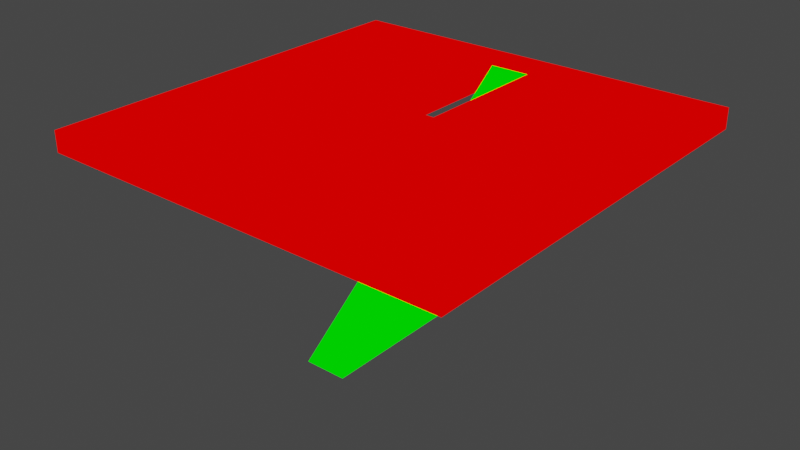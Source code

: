 # Source: stairs_triangle.blend  (saved by Blender 2.82.7; exported with 4.5.12 LTS)
import bpy
from mathutils import Matrix  # noqa: F401  (used for matrix-valued properties, if any)

bpy.ops.wm.read_factory_settings(use_empty=True)
scene = bpy.context.scene
scene.name = 'Scene'

# ---- collections
col_collection = bpy.data.collections.new('Collection'); scene.collection.children.link(col_collection)

# ---- materials (node trees are filled in below, after node groups)
mat_mat1 = bpy.data.materials.new('mat1')
mat_mat1.alpha_threshold = 0.0
mat_mat1.use_transparent_shadow = False
mat_mat1.line_color = (0.0, 0.0, 0.0, 1.0)
mat_mat2 = bpy.data.materials.new('mat2')
mat_mat2.alpha_threshold = 0.0
mat_mat2.use_transparent_shadow = False
mat_mat2.line_color = (0.0, 0.0, 0.0, 1.0)

# ---- material node trees
mat_mat1.use_nodes = True; mat_mat1.node_tree.nodes.clear()
_N = mat_mat1.node_tree.nodes; _L = mat_mat1.node_tree.links
n0 = _N.new('ShaderNodeOutputMaterial'); n0.name = 'Material Output'; n0.location = (300, 300)
n1 = _N.new('ShaderNodeRGB'); n1.name = 'RGB'; n1.location = (9, 283)
n1.outputs[0].default_value = (1.0, 0.0, 0.0, 1.0)
_L.new(n1.outputs[0], n0.inputs[0])
n0.is_active_output = True
mat_mat2.use_nodes = True; mat_mat2.node_tree.nodes.clear()
_N = mat_mat2.node_tree.nodes; _L = mat_mat2.node_tree.links
n0 = _N.new('ShaderNodeOutputMaterial'); n0.name = 'Material Output'; n0.location = (300, 300)
n1 = _N.new('ShaderNodeRGB'); n1.name = 'RGB'; n1.location = (9, 283)
n1.outputs[0].default_value = (0.0, 1.0, 0.0, 1.0)
_L.new(n1.outputs[0], n0.inputs[0])
n0.is_active_output = True

# ---- world
world_world = bpy.data.worlds.new('World'); scene.world = world_world
world_world.use_nodes = True; world_world.node_tree.nodes.clear()
_N = world_world.node_tree.nodes; _L = world_world.node_tree.links
n0 = _N.new('ShaderNodeOutputWorld'); n0.name = 'World Output'; n0.location = (300, 300)
n1 = _N.new('ShaderNodeBackground'); n1.name = 'Background'; n1.location = (10, 300)
n1.inputs[0].default_value = (0.05088, 0.05088, 0.05088, 1.0)
_L.new(n1.outputs[0], n0.inputs[0])
n0.is_active_output = True
world_world.color = (0.05088, 0.05088, 0.05088)
world_world.use_sun_shadow = False
world_world.sun_shadow_jitter_overblur = 0.0

# ---- meshes
me_stairs_triangle = bpy.data.meshes.new('stairs_triangle')
me_stairs_triangle.from_pydata([(20.0, 20.0, 2.0), (20.0, 20.0, 0.0), (20.0, -20.0, 2.0), (20.0, -20.0, 0.0), (-20.0, 20.0, 2.0), (-20.0, 20.0, 0.0), (-20.0, -20.0, 2.0), (-20.0, -20.0, 0.0), (-2.0, 2.0, 0.0), (-2.0, 2.0, 2.0), (-2.0, 16.0, 0.0), (-2.0, 16.0, 2.0), (2.0, 2.0, 0.0), (2.0, 2.0, 2.0), (2.0, 16.0, 0.0), (2.0, 16.0, 2.0), (-2.0, 16.0, -18.0), (-2.0, -10.0, -18.0), (2.0, 16.0, -18.0), (2.0, -10.0, -18.0)], [], [(5, 4, 0, 1), (1, 0, 2, 3), (10, 14, 18, 16), (7, 6, 4, 5), (15, 11, 17, 19), (3, 2, 6, 7), (8, 10, 11, 9), (14, 15, 19, 18), (14, 12, 13, 15), (12, 8, 9, 13), (16, 18, 19, 17), (0, 4, 11, 15), (11, 10, 16, 17), (4, 6, 9, 11), (6, 2, 13, 9), (2, 0, 15, 13), (1, 3, 12, 14), (5, 1, 14, 10), (7, 5, 10, 8), (3, 7, 8, 12)])
me_stairs_triangle.polygons.foreach_set('material_index', [0, 0, 1, 0, 1, 0, 0, 1, 0, 0, 1, 0, 1, 0, 0, 0, 0, 0, 0, 0])
_uv = me_stairs_triangle.uv_layers.new(name='UVMap')
_uv.uv.foreach_set('vector', [0.02395, 0.9999, 0.02395, 0.9761, 0.5, 0.9761, 0.5, 0.9999, 0.5238, 0.9761, 0.5, 0.9761, 0.5, 0.5, 0.5238, 0.5, 0.5241, 0.676, 0.5717, 0.676, 0.5717, 0.8902, 0.5241, 0.8902, 0.0001477, 0.5, 0.02395, 0.5, 0.02395, 0.9761, 0.0001441, 0.9761, 0.6552, 0.01553, 0.7001, 0.0001441, 0.8262, 0.3684, 0.7813, 0.3838, 0.5, 0.4762, 0.5, 0.5, 0.02395, 0.5, 0.02395, 0.4762, 0.9503, 0.2144, 0.9503, 0.381, 0.9265, 0.381, 0.9265, 0.2144, 0.5888, 0.1139, 0.6552, 0.01553, 0.7813, 0.3838, 0.5241, 0.2134, 0.9503, 0.0001441, 0.9503, 0.1668, 0.9265, 0.1668, 0.9265, 0.0001441, 0.9503, 0.1668, 0.9503, 0.2144, 0.9265, 0.2144, 0.9265, 0.1668, 0.9262, 0.6603, 0.8813, 0.6757, 0.7813, 0.3838, 0.8262, 0.3684, 0.5, 0.9761, 0.02395, 0.9761, 0.2382, 0.9284, 0.2858, 0.9284, 0.7001, 0.0001441, 0.9262, 0.07214, 0.9249, 0.07607, 0.8262, 0.3684, 0.02395, 0.9761, 0.02395, 0.5, 0.2382, 0.7618, 0.2382, 0.9284, 0.02395, 0.5, 0.5, 0.5, 0.2858, 0.7618, 0.2382, 0.7618, 0.5, 0.5, 0.5, 0.9761, 0.2858, 0.9284, 0.2858, 0.7618, 0.5, 0.0001441, 0.5, 0.4762, 0.2858, 0.2144, 0.2858, 0.04775, 0.02395, 0.0001454, 0.5, 0.0001441, 0.2858, 0.04775, 0.2382, 0.04775, 0.02395, 0.4762, 0.02395, 0.0001454, 0.2382, 0.04775, 0.2382, 0.2144, 0.5, 0.4762, 0.02395, 0.4762, 0.2382, 0.2144, 0.2858, 0.2144])
me_stairs_triangle.materials.append(mat_mat1)
me_stairs_triangle.materials.append(mat_mat2)
me_stairs_triangle.use_remesh_preserve_volume = False
me_stairs_triangle.use_remesh_preserve_attributes = False
me_stairs_triangle.use_mirror_vertex_groups = False
me_stairs_triangle.update()

# ---- objects
ob_stairs_triangle = bpy.data.objects.new('stairs_triangle', me_stairs_triangle)

# ---- transforms, parenting, visibility, modifiers, constraints
ob_stairs_triangle.location = (0.0, 0.0, 0.0)
ob_stairs_triangle.lock_rotations_4d = False
ob_stairs_triangle.empty_display_type = 'ARROWS'
ob_stairs_triangle.lineart.crease_threshold = 0.0

# ---- collection membership
col_collection.objects.link(ob_stairs_triangle)

# ---- scene / render settings (as saved in the file)
scene.frame_start = 1; scene.frame_end = 250; scene.frame_set(1)
scene.render.engine = 'BLENDER_EEVEE_NEXT'
scene.cycles.use_denoising = False
scene.cycles.samples = 128
scene.cycles.sampling_pattern = 'TABULATED_SOBOL'
scene.cycles.use_adaptive_sampling = False
scene.cycles.use_light_tree = False
scene.view_settings.view_transform = 'Filmic'
bpy.context.view_layer.update()

# ---- added for rendering (the .blend has no active camera and no usable light): camera, sun
cam_auto = bpy.data.cameras.new('AutoCamera')
cam_auto.lens = 50.0
cam_auto.sensor_width = 36.0
cam_auto.clip_end = 1000.0
ob_auto_camera = bpy.data.objects.new('AutoCamera', cam_auto)
scene.collection.objects.link(ob_auto_camera)
ob_auto_camera.location = (55.5135, -66.6162, 36.4108)
ob_auto_camera.rotation_euler = (1.09748, -7.21219e-08, 0.694738)
scene.camera = ob_auto_camera
light_auto_sun = bpy.data.lights.new('AutoSun', 'SUN')
light_auto_sun.energy = 3.0
light_auto_sun.angle = 0.0523599
ob_auto_sun = bpy.data.objects.new('AutoSun', light_auto_sun)
scene.collection.objects.link(ob_auto_sun)
ob_auto_sun.rotation_euler = (0.872665, 0.174533, 0.523599)
bpy.context.view_layer.update()
